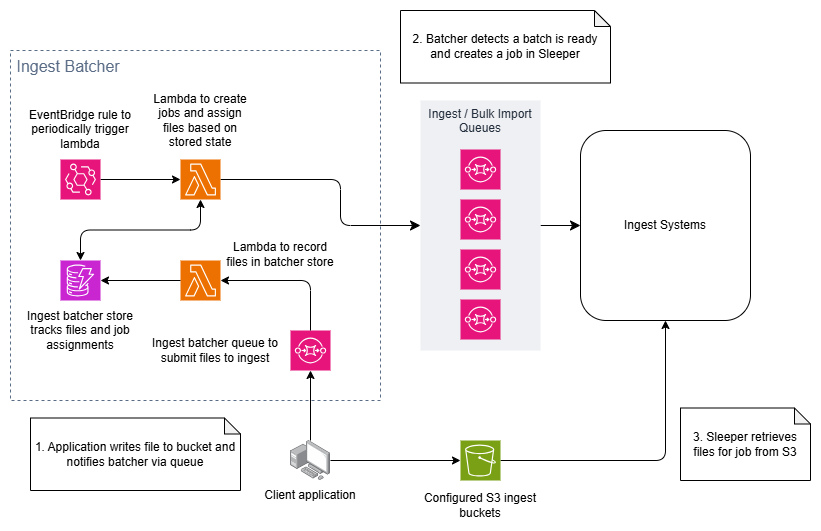

The diagram above was exported from draw.io. Its source (the exported page's mxGraphModel, read from the mxfile embedded in the PNG):
<mxGraphModel dx="2068" dy="1201" grid="1" gridSize="10" guides="1" tooltips="1" connect="1" arrows="1" fold="1" page="1" pageScale="1" pageWidth="1169" pageHeight="827" math="0" shadow="0">
  <root>
    <mxCell id="0" />
    <mxCell id="1" parent="0" />
    <mxCell id="8lTLG8cXME6h-0I4ITZz-15" style="edgeStyle=none;curved=1;rounded=0;orthogonalLoop=1;jettySize=auto;html=1;fontSize=12;startSize=8;endSize=8;" parent="1" source="8lTLG8cXME6h-0I4ITZz-12" target="IyrwF_sSJSI5K8-rsG6f-26" edge="1">
      <mxGeometry relative="1" as="geometry" />
    </mxCell>
    <mxCell id="8lTLG8cXME6h-0I4ITZz-12" value="Ingest / Bulk Import Queues" style="fillColor=#EFF0F3;strokeColor=none;dashed=0;verticalAlign=top;fontStyle=0;fontColor=#232F3D;whiteSpace=wrap;html=1;fontSize=12;" parent="1" vertex="1">
      <mxGeometry x="600" y="270" width="120" height="250" as="geometry" />
    </mxCell>
    <mxCell id="8lTLG8cXME6h-0I4ITZz-7" value="&amp;nbsp;Ingest Batcher" style="fillColor=none;strokeColor=#5A6C86;dashed=1;verticalAlign=top;fontStyle=0;fontColor=#5A6C86;whiteSpace=wrap;html=1;fontSize=16;align=left;" parent="1" vertex="1">
      <mxGeometry x="190" y="220" width="370" height="350" as="geometry" />
    </mxCell>
    <mxCell id="8lTLG8cXME6h-0I4ITZz-19" style="edgeStyle=orthogonalEdgeStyle;rounded=1;orthogonalLoop=1;jettySize=auto;html=1;fontSize=12;startSize=8;endSize=8;curved=0;" parent="1" source="IyrwF_sSJSI5K8-rsG6f-1" target="8lTLG8cXME6h-0I4ITZz-12" edge="1">
      <mxGeometry relative="1" as="geometry">
        <Array as="points">
          <mxPoint x="520" y="349" />
          <mxPoint x="520" y="395" />
        </Array>
      </mxGeometry>
    </mxCell>
    <mxCell id="IyrwF_sSJSI5K8-rsG6f-1" value="" style="sketch=0;points=[[0,0,0],[0.25,0,0],[0.5,0,0],[0.75,0,0],[1,0,0],[0,1,0],[0.25,1,0],[0.5,1,0],[0.75,1,0],[1,1,0],[0,0.25,0],[0,0.5,0],[0,0.75,0],[1,0.25,0],[1,0.5,0],[1,0.75,0]];outlineConnect=0;fontColor=#232F3E;fillColor=#ED7100;strokeColor=#ffffff;dashed=0;verticalLabelPosition=bottom;verticalAlign=top;align=center;html=1;fontSize=12;fontStyle=0;aspect=fixed;shape=mxgraph.aws4.resourceIcon;resIcon=mxgraph.aws4.lambda;" parent="1" vertex="1">
      <mxGeometry x="360" y="329" width="40" height="40" as="geometry" />
    </mxCell>
    <mxCell id="IyrwF_sSJSI5K8-rsG6f-2" value="" style="sketch=0;points=[[0,0,0],[0.25,0,0],[0.5,0,0],[0.75,0,0],[1,0,0],[0,1,0],[0.25,1,0],[0.5,1,0],[0.75,1,0],[1,1,0],[0,0.25,0],[0,0.5,0],[0,0.75,0],[1,0.25,0],[1,0.5,0],[1,0.75,0]];outlineConnect=0;fontColor=#232F3E;fillColor=#E7157B;strokeColor=#ffffff;dashed=0;verticalLabelPosition=bottom;verticalAlign=top;align=center;html=1;fontSize=12;fontStyle=0;aspect=fixed;shape=mxgraph.aws4.resourceIcon;resIcon=mxgraph.aws4.sqs;" parent="1" vertex="1">
      <mxGeometry x="470" y="500" width="40" height="40" as="geometry" />
    </mxCell>
    <mxCell id="IyrwF_sSJSI5K8-rsG6f-4" value="" style="sketch=0;points=[[0,0,0],[0.25,0,0],[0.5,0,0],[0.75,0,0],[1,0,0],[0,1,0],[0.25,1,0],[0.5,1,0],[0.75,1,0],[1,1,0],[0,0.25,0],[0,0.5,0],[0,0.75,0],[1,0.25,0],[1,0.5,0],[1,0.75,0]];outlineConnect=0;fontColor=#232F3E;fillColor=#C925D1;strokeColor=#ffffff;dashed=0;verticalLabelPosition=bottom;verticalAlign=top;align=center;html=1;fontSize=12;fontStyle=0;aspect=fixed;shape=mxgraph.aws4.resourceIcon;resIcon=mxgraph.aws4.dynamodb;" parent="1" vertex="1">
      <mxGeometry x="240" y="430" width="40" height="40" as="geometry" />
    </mxCell>
    <mxCell id="IyrwF_sSJSI5K8-rsG6f-6" value="" style="sketch=0;points=[[0,0,0],[0.25,0,0],[0.5,0,0],[0.75,0,0],[1,0,0],[0,1,0],[0.25,1,0],[0.5,1,0],[0.75,1,0],[1,1,0],[0,0.25,0],[0,0.5,0],[0,0.75,0],[1,0.25,0],[1,0.5,0],[1,0.75,0]];outlineConnect=0;fontColor=#232F3E;fillColor=#E7157B;strokeColor=#ffffff;dashed=0;verticalLabelPosition=bottom;verticalAlign=top;align=center;html=1;fontSize=12;fontStyle=0;aspect=fixed;shape=mxgraph.aws4.resourceIcon;resIcon=mxgraph.aws4.sqs;" parent="1" vertex="1">
      <mxGeometry x="640" y="319" width="40" height="40" as="geometry" />
    </mxCell>
    <mxCell id="g8x8Qy_UaAUrV20m9tOx-10" style="edgeStyle=orthogonalEdgeStyle;rounded=0;orthogonalLoop=1;jettySize=auto;html=1;" parent="1" source="IyrwF_sSJSI5K8-rsG6f-9" target="IyrwF_sSJSI5K8-rsG6f-1" edge="1">
      <mxGeometry relative="1" as="geometry" />
    </mxCell>
    <mxCell id="IyrwF_sSJSI5K8-rsG6f-9" value="" style="sketch=0;points=[[0,0,0],[0.25,0,0],[0.5,0,0],[0.75,0,0],[1,0,0],[0,1,0],[0.25,1,0],[0.5,1,0],[0.75,1,0],[1,1,0],[0,0.25,0],[0,0.5,0],[0,0.75,0],[1,0.25,0],[1,0.5,0],[1,0.75,0]];points=[[0,0,0],[0.25,0,0],[0.5,0,0],[0.75,0,0],[1,0,0],[0,1,0],[0.25,1,0],[0.5,1,0],[0.75,1,0],[1,1,0],[0,0.25,0],[0,0.5,0],[0,0.75,0],[1,0.25,0],[1,0.5,0],[1,0.75,0]];outlineConnect=0;fontColor=#232F3E;fillColor=#E7157B;strokeColor=#ffffff;dashed=0;verticalLabelPosition=bottom;verticalAlign=top;align=center;html=1;fontSize=12;fontStyle=0;aspect=fixed;shape=mxgraph.aws4.resourceIcon;resIcon=mxgraph.aws4.eventbridge;" parent="1" vertex="1">
      <mxGeometry x="240" y="329" width="40" height="40" as="geometry" />
    </mxCell>
    <mxCell id="IyrwF_sSJSI5K8-rsG6f-12" value="Ingest batcher queue to submit files to ingest" style="text;html=1;strokeColor=none;fillColor=none;align=center;verticalAlign=middle;whiteSpace=wrap;rounded=0;" parent="1" vertex="1">
      <mxGeometry x="330" y="490" width="130" height="60" as="geometry" />
    </mxCell>
    <mxCell id="IyrwF_sSJSI5K8-rsG6f-13" value="Ingest batcher store tracks files and job assignments" style="text;html=1;strokeColor=none;fillColor=none;align=center;verticalAlign=middle;whiteSpace=wrap;rounded=0;" parent="1" vertex="1">
      <mxGeometry x="200" y="479" width="120" height="41" as="geometry" />
    </mxCell>
    <mxCell id="IyrwF_sSJSI5K8-rsG6f-15" value="" style="sketch=0;points=[[0,0,0],[0.25,0,0],[0.5,0,0],[0.75,0,0],[1,0,0],[0,1,0],[0.25,1,0],[0.5,1,0],[0.75,1,0],[1,1,0],[0,0.25,0],[0,0.5,0],[0,0.75,0],[1,0.25,0],[1,0.5,0],[1,0.75,0]];outlineConnect=0;fontColor=#232F3E;fillColor=#E7157B;strokeColor=#ffffff;dashed=0;verticalLabelPosition=bottom;verticalAlign=top;align=center;html=1;fontSize=12;fontStyle=0;aspect=fixed;shape=mxgraph.aws4.resourceIcon;resIcon=mxgraph.aws4.sqs;" parent="1" vertex="1">
      <mxGeometry x="640" y="369" width="40" height="40" as="geometry" />
    </mxCell>
    <mxCell id="IyrwF_sSJSI5K8-rsG6f-16" value="" style="sketch=0;points=[[0,0,0],[0.25,0,0],[0.5,0,0],[0.75,0,0],[1,0,0],[0,1,0],[0.25,1,0],[0.5,1,0],[0.75,1,0],[1,1,0],[0,0.25,0],[0,0.5,0],[0,0.75,0],[1,0.25,0],[1,0.5,0],[1,0.75,0]];outlineConnect=0;fontColor=#232F3E;fillColor=#E7157B;strokeColor=#ffffff;dashed=0;verticalLabelPosition=bottom;verticalAlign=top;align=center;html=1;fontSize=12;fontStyle=0;aspect=fixed;shape=mxgraph.aws4.resourceIcon;resIcon=mxgraph.aws4.sqs;" parent="1" vertex="1">
      <mxGeometry x="640" y="419" width="40" height="40" as="geometry" />
    </mxCell>
    <mxCell id="IyrwF_sSJSI5K8-rsG6f-17" value="" style="sketch=0;points=[[0,0,0],[0.25,0,0],[0.5,0,0],[0.75,0,0],[1,0,0],[0,1,0],[0.25,1,0],[0.5,1,0],[0.75,1,0],[1,1,0],[0,0.25,0],[0,0.5,0],[0,0.75,0],[1,0.25,0],[1,0.5,0],[1,0.75,0]];outlineConnect=0;fontColor=#232F3E;fillColor=#E7157B;strokeColor=#ffffff;dashed=0;verticalLabelPosition=bottom;verticalAlign=top;align=center;html=1;fontSize=12;fontStyle=0;aspect=fixed;shape=mxgraph.aws4.resourceIcon;resIcon=mxgraph.aws4.sqs;" parent="1" vertex="1">
      <mxGeometry x="640" y="469" width="40" height="40" as="geometry" />
    </mxCell>
    <mxCell id="IyrwF_sSJSI5K8-rsG6f-18" value="EventBridge rule to periodically trigger lambda" style="text;html=1;strokeColor=none;fillColor=none;align=center;verticalAlign=middle;whiteSpace=wrap;rounded=0;" parent="1" vertex="1">
      <mxGeometry x="200" y="279" width="120" height="40" as="geometry" />
    </mxCell>
    <mxCell id="IyrwF_sSJSI5K8-rsG6f-19" value="Lambda to create jobs and assign files based on stored state" style="text;html=1;strokeColor=none;fillColor=none;align=center;verticalAlign=middle;whiteSpace=wrap;rounded=0;" parent="1" vertex="1">
      <mxGeometry x="325" y="260" width="110" height="59" as="geometry" />
    </mxCell>
    <mxCell id="IyrwF_sSJSI5K8-rsG6f-28" style="edgeStyle=orthogonalEdgeStyle;rounded=1;orthogonalLoop=1;jettySize=auto;html=1;exitX=1;exitY=0.5;exitDx=0;exitDy=0;exitPerimeter=0;entryX=0.5;entryY=1;entryDx=0;entryDy=0;curved=0;" parent="1" source="IyrwF_sSJSI5K8-rsG6f-20" target="IyrwF_sSJSI5K8-rsG6f-26" edge="1">
      <mxGeometry relative="1" as="geometry" />
    </mxCell>
    <mxCell id="IyrwF_sSJSI5K8-rsG6f-20" value="" style="sketch=0;points=[[0,0,0],[0.25,0,0],[0.5,0,0],[0.75,0,0],[1,0,0],[0,1,0],[0.25,1,0],[0.5,1,0],[0.75,1,0],[1,1,0],[0,0.25,0],[0,0.5,0],[0,0.75,0],[1,0.25,0],[1,0.5,0],[1,0.75,0]];outlineConnect=0;fontColor=#232F3E;fillColor=#7AA116;strokeColor=#ffffff;dashed=0;verticalLabelPosition=bottom;verticalAlign=top;align=center;html=1;fontSize=12;fontStyle=0;aspect=fixed;shape=mxgraph.aws4.resourceIcon;resIcon=mxgraph.aws4.s3;" parent="1" vertex="1">
      <mxGeometry x="640" y="610" width="40" height="40" as="geometry" />
    </mxCell>
    <mxCell id="IyrwF_sSJSI5K8-rsG6f-32" style="edgeStyle=orthogonalEdgeStyle;rounded=0;orthogonalLoop=1;jettySize=auto;html=1;entryX=0;entryY=0.5;entryDx=0;entryDy=0;entryPerimeter=0;" parent="1" source="IyrwF_sSJSI5K8-rsG6f-21" target="IyrwF_sSJSI5K8-rsG6f-20" edge="1">
      <mxGeometry relative="1" as="geometry" />
    </mxCell>
    <mxCell id="g8x8Qy_UaAUrV20m9tOx-13" style="rounded=0;orthogonalLoop=1;jettySize=auto;html=1;entryX=0.5;entryY=1;entryDx=0;entryDy=0;entryPerimeter=0;edgeStyle=orthogonalEdgeStyle;" parent="1" source="IyrwF_sSJSI5K8-rsG6f-21" target="IyrwF_sSJSI5K8-rsG6f-2" edge="1">
      <mxGeometry relative="1" as="geometry">
        <mxPoint x="489.9999999999998" y="610" as="sourcePoint" />
      </mxGeometry>
    </mxCell>
    <mxCell id="IyrwF_sSJSI5K8-rsG6f-21" value="" style="image;points=[];aspect=fixed;html=1;align=center;shadow=0;dashed=0;image=img/lib/allied_telesis/computer_and_terminals/Personal_Computer_with_Server.svg;" parent="1" vertex="1">
      <mxGeometry x="470" y="610" width="40" height="40" as="geometry" />
    </mxCell>
    <mxCell id="IyrwF_sSJSI5K8-rsG6f-22" value="Configured S3 ingest buckets" style="text;html=1;strokeColor=none;fillColor=none;align=center;verticalAlign=middle;whiteSpace=wrap;rounded=0;" parent="1" vertex="1">
      <mxGeometry x="595" y="660" width="130" height="30" as="geometry" />
    </mxCell>
    <mxCell id="IyrwF_sSJSI5K8-rsG6f-23" value="Client application" style="text;html=1;strokeColor=none;fillColor=none;align=center;verticalAlign=middle;whiteSpace=wrap;rounded=0;" parent="1" vertex="1">
      <mxGeometry x="430" y="650" width="120" height="30" as="geometry" />
    </mxCell>
    <mxCell id="IyrwF_sSJSI5K8-rsG6f-26" value="Ingest Systems" style="rounded=1;whiteSpace=wrap;html=1;" parent="1" vertex="1">
      <mxGeometry x="760" y="300" width="170" height="190" as="geometry" />
    </mxCell>
    <mxCell id="g8x8Qy_UaAUrV20m9tOx-2" value="" style="endArrow=classic;html=1;rounded=1;exitX=0.5;exitY=0;exitDx=0;exitDy=0;exitPerimeter=0;entryX=0.5;entryY=1;entryDx=0;entryDy=0;entryPerimeter=0;edgeStyle=orthogonalEdgeStyle;startArrow=classic;startFill=1;curved=0;" parent="1" source="IyrwF_sSJSI5K8-rsG6f-4" target="IyrwF_sSJSI5K8-rsG6f-1" edge="1">
      <mxGeometry width="50" height="50" relative="1" as="geometry">
        <mxPoint x="490" y="400" as="sourcePoint" />
        <mxPoint x="540" y="350" as="targetPoint" />
      </mxGeometry>
    </mxCell>
    <mxCell id="g8x8Qy_UaAUrV20m9tOx-5" value="" style="sketch=0;points=[[0,0,0],[0.25,0,0],[0.5,0,0],[0.75,0,0],[1,0,0],[0,1,0],[0.25,1,0],[0.5,1,0],[0.75,1,0],[1,1,0],[0,0.25,0],[0,0.5,0],[0,0.75,0],[1,0.25,0],[1,0.5,0],[1,0.75,0]];outlineConnect=0;fontColor=#232F3E;fillColor=#ED7100;strokeColor=#ffffff;dashed=0;verticalLabelPosition=bottom;verticalAlign=top;align=center;html=1;fontSize=12;fontStyle=0;aspect=fixed;shape=mxgraph.aws4.resourceIcon;resIcon=mxgraph.aws4.lambda;" parent="1" vertex="1">
      <mxGeometry x="360" y="430" width="40" height="40" as="geometry" />
    </mxCell>
    <mxCell id="g8x8Qy_UaAUrV20m9tOx-6" value="" style="endArrow=classic;html=1;rounded=1;entryX=1;entryY=0.5;entryDx=0;entryDy=0;entryPerimeter=0;exitX=0.5;exitY=0;exitDx=0;exitDy=0;exitPerimeter=0;edgeStyle=orthogonalEdgeStyle;curved=0;" parent="1" source="IyrwF_sSJSI5K8-rsG6f-2" target="g8x8Qy_UaAUrV20m9tOx-5" edge="1">
      <mxGeometry width="50" height="50" relative="1" as="geometry">
        <mxPoint x="360" y="479" as="sourcePoint" />
        <mxPoint x="410" y="429" as="targetPoint" />
      </mxGeometry>
    </mxCell>
    <mxCell id="g8x8Qy_UaAUrV20m9tOx-7" value="" style="endArrow=classic;html=1;rounded=0;entryX=1;entryY=0.5;entryDx=0;entryDy=0;entryPerimeter=0;exitX=0;exitY=0.5;exitDx=0;exitDy=0;exitPerimeter=0;edgeStyle=orthogonalEdgeStyle;" parent="1" source="g8x8Qy_UaAUrV20m9tOx-5" target="IyrwF_sSJSI5K8-rsG6f-4" edge="1">
      <mxGeometry width="50" height="50" relative="1" as="geometry">
        <mxPoint x="490" y="439" as="sourcePoint" />
        <mxPoint x="540" y="389" as="targetPoint" />
      </mxGeometry>
    </mxCell>
    <mxCell id="g8x8Qy_UaAUrV20m9tOx-8" value="Lambda to record files in batcher store" style="text;html=1;strokeColor=none;fillColor=none;align=center;verticalAlign=middle;whiteSpace=wrap;rounded=0;" parent="1" vertex="1">
      <mxGeometry x="400" y="409" width="120" height="30" as="geometry" />
    </mxCell>
    <mxCell id="8lTLG8cXME6h-0I4ITZz-22" value="1. Application writes file to bucket and notifies batcher via queue" style="shape=note;whiteSpace=wrap;html=1;backgroundOutline=1;darkOpacity=0.05;fontSize=12;size=16;" parent="1" vertex="1">
      <mxGeometry x="210" y="587.5" width="210" height="72.5" as="geometry" />
    </mxCell>
    <mxCell id="8lTLG8cXME6h-0I4ITZz-23" value="2. Batcher detects a batch is ready and creates a job in Sleeper" style="shape=note;whiteSpace=wrap;html=1;backgroundOutline=1;darkOpacity=0.05;fontSize=12;size=16;" parent="1" vertex="1">
      <mxGeometry x="580" y="180" width="210" height="72.5" as="geometry" />
    </mxCell>
    <mxCell id="8lTLG8cXME6h-0I4ITZz-24" value="3. Sleeper retrieves files for job from S3" style="shape=note;whiteSpace=wrap;html=1;backgroundOutline=1;darkOpacity=0.05;fontSize=12;size=16;" parent="1" vertex="1">
      <mxGeometry x="860" y="577.5" width="130" height="72.5" as="geometry" />
    </mxCell>
  </root>
</mxGraphModel>